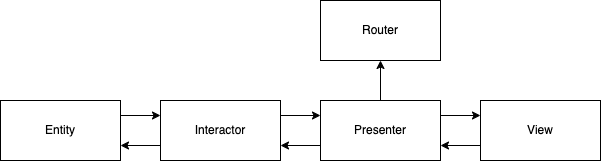

The diagram above was exported from draw.io. Its source (the exported page's mxGraphModel, read from the mxfile embedded in the PNG):
<mxGraphModel dx="1306" dy="801" grid="1" gridSize="10" guides="1" tooltips="1" connect="1" arrows="1" fold="1" page="1" pageScale="1" pageWidth="1169" pageHeight="827" background="none" math="0" shadow="0">
  <root>
    <mxCell id="0" />
    <mxCell id="1" parent="0" />
    <mxCell id="jxH2YCxQUVVf3Q2JbPYk-55" value="Presenter" style="rounded=0;whiteSpace=wrap;html=1;" vertex="1" parent="1">
      <mxGeometry x="380" y="440" width="120" height="60" as="geometry" />
    </mxCell>
    <mxCell id="jxH2YCxQUVVf3Q2JbPYk-56" value="Interactor" style="rounded=0;whiteSpace=wrap;html=1;" vertex="1" parent="1">
      <mxGeometry x="220" y="440" width="120" height="60" as="geometry" />
    </mxCell>
    <mxCell id="jxH2YCxQUVVf3Q2JbPYk-57" value="View" style="rounded=0;whiteSpace=wrap;html=1;" vertex="1" parent="1">
      <mxGeometry x="540" y="440" width="120" height="60" as="geometry" />
    </mxCell>
    <mxCell id="jxH2YCxQUVVf3Q2JbPYk-78" value="Entity" style="rounded=0;whiteSpace=wrap;html=1;" vertex="1" parent="1">
      <mxGeometry x="60" y="440" width="120" height="60" as="geometry" />
    </mxCell>
    <mxCell id="jxH2YCxQUVVf3Q2JbPYk-79" value="Router" style="rounded=0;whiteSpace=wrap;html=1;" vertex="1" parent="1">
      <mxGeometry x="380" y="340" width="120" height="60" as="geometry" />
    </mxCell>
    <mxCell id="jxH2YCxQUVVf3Q2JbPYk-85" value="" style="endArrow=classic;html=1;rounded=0;entryX=0;entryY=0.25;entryDx=0;entryDy=0;exitX=1;exitY=0.25;exitDx=0;exitDy=0;" edge="1" parent="1" source="jxH2YCxQUVVf3Q2JbPYk-78" target="jxH2YCxQUVVf3Q2JbPYk-56">
      <mxGeometry width="50" height="50" relative="1" as="geometry">
        <mxPoint x="190" y="430" as="sourcePoint" />
        <mxPoint x="240" y="380" as="targetPoint" />
      </mxGeometry>
    </mxCell>
    <mxCell id="jxH2YCxQUVVf3Q2JbPYk-86" value="" style="endArrow=classic;html=1;rounded=0;entryX=1;entryY=0.75;entryDx=0;entryDy=0;exitX=0;exitY=0.75;exitDx=0;exitDy=0;" edge="1" parent="1" source="jxH2YCxQUVVf3Q2JbPYk-56" target="jxH2YCxQUVVf3Q2JbPYk-78">
      <mxGeometry width="50" height="50" relative="1" as="geometry">
        <mxPoint x="210" y="580" as="sourcePoint" />
        <mxPoint x="260" y="530" as="targetPoint" />
      </mxGeometry>
    </mxCell>
    <mxCell id="jxH2YCxQUVVf3Q2JbPYk-87" value="" style="endArrow=classic;html=1;rounded=0;entryX=0;entryY=0.25;entryDx=0;entryDy=0;exitX=1;exitY=0.25;exitDx=0;exitDy=0;" edge="1" parent="1" source="jxH2YCxQUVVf3Q2JbPYk-56" target="jxH2YCxQUVVf3Q2JbPYk-55">
      <mxGeometry width="50" height="50" relative="1" as="geometry">
        <mxPoint x="340" y="500" as="sourcePoint" />
        <mxPoint x="390" y="450" as="targetPoint" />
      </mxGeometry>
    </mxCell>
    <mxCell id="jxH2YCxQUVVf3Q2JbPYk-88" value="" style="endArrow=classic;html=1;rounded=0;entryX=0.5;entryY=1;entryDx=0;entryDy=0;exitX=0.5;exitY=0;exitDx=0;exitDy=0;" edge="1" parent="1" source="jxH2YCxQUVVf3Q2JbPYk-55" target="jxH2YCxQUVVf3Q2JbPYk-79">
      <mxGeometry width="50" height="50" relative="1" as="geometry">
        <mxPoint x="240" y="550" as="sourcePoint" />
        <mxPoint x="290" y="500" as="targetPoint" />
      </mxGeometry>
    </mxCell>
    <mxCell id="jxH2YCxQUVVf3Q2JbPYk-89" value="" style="endArrow=classic;html=1;rounded=0;entryX=1;entryY=0.75;entryDx=0;entryDy=0;exitX=0;exitY=0.75;exitDx=0;exitDy=0;" edge="1" parent="1" source="jxH2YCxQUVVf3Q2JbPYk-55" target="jxH2YCxQUVVf3Q2JbPYk-56">
      <mxGeometry width="50" height="50" relative="1" as="geometry">
        <mxPoint x="300" y="540" as="sourcePoint" />
        <mxPoint x="350" y="490" as="targetPoint" />
      </mxGeometry>
    </mxCell>
    <mxCell id="jxH2YCxQUVVf3Q2JbPYk-90" value="" style="endArrow=classic;html=1;rounded=0;entryX=0;entryY=0.25;entryDx=0;entryDy=0;exitX=1;exitY=0.25;exitDx=0;exitDy=0;" edge="1" parent="1" source="jxH2YCxQUVVf3Q2JbPYk-55" target="jxH2YCxQUVVf3Q2JbPYk-57">
      <mxGeometry width="50" height="50" relative="1" as="geometry">
        <mxPoint x="470" y="590" as="sourcePoint" />
        <mxPoint x="520" y="540" as="targetPoint" />
      </mxGeometry>
    </mxCell>
    <mxCell id="jxH2YCxQUVVf3Q2JbPYk-91" value="" style="endArrow=classic;html=1;rounded=0;entryX=1;entryY=0.75;entryDx=0;entryDy=0;exitX=0;exitY=0.75;exitDx=0;exitDy=0;" edge="1" parent="1" source="jxH2YCxQUVVf3Q2JbPYk-57" target="jxH2YCxQUVVf3Q2JbPYk-55">
      <mxGeometry width="50" height="50" relative="1" as="geometry">
        <mxPoint x="440" y="600" as="sourcePoint" />
        <mxPoint x="490" y="550" as="targetPoint" />
      </mxGeometry>
    </mxCell>
  </root>
</mxGraphModel>